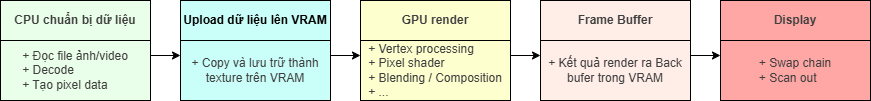

The diagram above was exported from draw.io. Its source (the exported page's mxGraphModel, read from the mxfile embedded in the PNG):
<mxGraphModel dx="996" dy="563" grid="1" gridSize="10" guides="1" tooltips="1" connect="1" arrows="1" fold="1" page="1" pageScale="1" pageWidth="850" pageHeight="1100" math="0" shadow="0">
  <root>
    <mxCell id="0" />
    <mxCell id="1" parent="0" />
    <mxCell id="18" value="" style="group;fillColor=#EAFFE9;" parent="1" vertex="1" connectable="0">
      <mxGeometry x="50" y="330" width="150" height="100" as="geometry" />
    </mxCell>
    <mxCell id="16" value="&lt;div style=&quot;color: rgb(63, 63, 63); scrollbar-color: rgb(226, 226, 226) rgb(251, 251, 251);&quot;&gt;&lt;div style=&quot;color: rgb(63, 63, 63); scrollbar-color: rgb(226, 226, 226) rgb(251, 251, 251);&quot;&gt;&lt;div style=&quot;color: rgb(63, 63, 63); scrollbar-color: rgb(226, 226, 226) rgb(251, 251, 251);&quot;&gt;&lt;b style=&quot;color: rgb(63, 63, 63); scrollbar-color: rgb(226, 226, 226) rgb(251, 251, 251);&quot;&gt;CPU chuẩn bị dữ liệu&lt;br style=&quot;color: rgb(63, 63, 63); scrollbar-color: rgb(226, 226, 226) rgb(251, 251, 251);&quot;&gt;&lt;/b&gt;&lt;/div&gt;&lt;/div&gt;&lt;/div&gt;" style="rounded=0;whiteSpace=wrap;html=1;fillColor=#EAFFE9;" parent="18" vertex="1">
      <mxGeometry width="150" height="40" as="geometry" />
    </mxCell>
    <mxCell id="17" value="&lt;div style=&quot;color: rgb(63, 63, 63); scrollbar-color: rgb(226, 226, 226) rgb(251, 251, 251);&quot;&gt;&lt;font style=&quot;scrollbar-color: rgb(226, 226, 226) rgb(251, 251, 251);&quot;&gt;&lt;div style=&quot;text-align: left;&quot;&gt;&lt;span style=&quot;color: rgb(63, 63, 63); background-color: transparent;&quot;&gt;+ Đọc file ảnh/video&lt;/span&gt;&lt;/div&gt;&lt;/font&gt;&lt;/div&gt;&lt;div style=&quot;color: rgb(63, 63, 63); scrollbar-color: rgb(226, 226, 226) rgb(251, 251, 251);&quot;&gt;&lt;div style=&quot;text-align: left;&quot;&gt;&lt;span style=&quot;color: rgb(63, 63, 63); background-color: transparent;&quot;&gt;+ Decode&lt;/span&gt;&lt;/div&gt;&lt;font style=&quot;scrollbar-color: rgb(226, 226, 226) rgb(251, 251, 251);&quot;&gt;&lt;div style=&quot;text-align: left;&quot;&gt;&lt;span style=&quot;color: rgb(63, 63, 63); background-color: transparent;&quot;&gt;+ Tạo pixel data&lt;/span&gt;&lt;/div&gt;&lt;/font&gt;&lt;/div&gt;" style="rounded=0;whiteSpace=wrap;html=1;fillColor=#EAFFE9;" parent="18" vertex="1">
      <mxGeometry y="40" width="150" height="60" as="geometry" />
    </mxCell>
    <mxCell id="19" value="" style="group;fillColor=#CAFFF9;" parent="1" vertex="1" connectable="0">
      <mxGeometry x="230" y="330" width="150" height="100" as="geometry" />
    </mxCell>
    <mxCell id="20" value="&lt;b&gt;Upload dữ liệu lên VRAM&lt;/b&gt;" style="rounded=0;whiteSpace=wrap;html=1;fillColor=#CAFFF9;" parent="19" vertex="1">
      <mxGeometry width="150" height="40" as="geometry" />
    </mxCell>
    <mxCell id="21" value="&lt;div style=&quot;color: rgb(63, 63, 63); scrollbar-color: rgb(226, 226, 226) rgb(251, 251, 251);&quot;&gt;&lt;font style=&quot;scrollbar-color: rgb(226, 226, 226) rgb(251, 251, 251);&quot;&gt;&lt;div style=&quot;&quot;&gt;&lt;span style=&quot;color: rgb(63, 63, 63); background-color: transparent;&quot;&gt;+ Copy và lưu trữ thành texture trên VRAM&lt;/span&gt;&lt;/div&gt;&lt;/font&gt;&lt;/div&gt;" style="rounded=0;whiteSpace=wrap;html=1;align=center;fillColor=#CAFFF9;" parent="19" vertex="1">
      <mxGeometry y="40" width="150" height="60" as="geometry" />
    </mxCell>
    <mxCell id="22" value="" style="group;fillColor=#FDFFCE;" parent="1" vertex="1" connectable="0">
      <mxGeometry x="410" y="330" width="150" height="100" as="geometry" />
    </mxCell>
    <mxCell id="23" value="&lt;div style=&quot;color: rgb(63, 63, 63); scrollbar-color: rgb(226, 226, 226) rgb(251, 251, 251);&quot;&gt;&lt;div style=&quot;color: rgb(63, 63, 63); scrollbar-color: rgb(226, 226, 226) rgb(251, 251, 251);&quot;&gt;&lt;div style=&quot;color: rgb(63, 63, 63); scrollbar-color: rgb(226, 226, 226) rgb(251, 251, 251);&quot;&gt;&lt;b style=&quot;color: rgb(63, 63, 63); scrollbar-color: rgb(226, 226, 226) rgb(251, 251, 251);&quot;&gt;GPU render&lt;br style=&quot;color: rgb(63, 63, 63); scrollbar-color: rgb(226, 226, 226) rgb(251, 251, 251);&quot;&gt;&lt;/b&gt;&lt;/div&gt;&lt;/div&gt;&lt;/div&gt;" style="rounded=0;whiteSpace=wrap;html=1;fillColor=#FDFFCE;" parent="22" vertex="1">
      <mxGeometry width="150" height="40" as="geometry" />
    </mxCell>
    <mxCell id="24" value="&lt;div style=&quot;color: rgb(63, 63, 63); scrollbar-color: rgb(226, 226, 226) rgb(251, 251, 251);&quot;&gt;&lt;font style=&quot;scrollbar-color: rgb(226, 226, 226) rgb(251, 251, 251);&quot;&gt;&lt;div style=&quot;text-align: left;&quot;&gt;+ Vertex processing&lt;br&gt;+ Pixel shader&lt;br&gt;+ Blending / Composition&lt;br&gt;+ ...&lt;/div&gt;&lt;/font&gt;&lt;/div&gt;" style="rounded=0;whiteSpace=wrap;html=1;fillColor=#FDFFCE;" parent="22" vertex="1">
      <mxGeometry y="40" width="150" height="60" as="geometry" />
    </mxCell>
    <mxCell id="25" value="" style="group;fillColor=#FFEDE7;" parent="1" vertex="1" connectable="0">
      <mxGeometry x="590" y="330" width="150" height="100" as="geometry" />
    </mxCell>
    <mxCell id="26" value="&lt;div style=&quot;color: rgb(63, 63, 63); scrollbar-color: rgb(226, 226, 226) rgb(251, 251, 251);&quot;&gt;&lt;div style=&quot;color: rgb(63, 63, 63); scrollbar-color: rgb(226, 226, 226) rgb(251, 251, 251);&quot;&gt;&lt;div style=&quot;color: rgb(63, 63, 63); scrollbar-color: rgb(226, 226, 226) rgb(251, 251, 251);&quot;&gt;&lt;b style=&quot;color: rgb(63, 63, 63); scrollbar-color: rgb(226, 226, 226) rgb(251, 251, 251);&quot;&gt;Frame Buffer&lt;br style=&quot;color: rgb(63, 63, 63); scrollbar-color: rgb(226, 226, 226) rgb(251, 251, 251);&quot;&gt;&lt;/b&gt;&lt;/div&gt;&lt;/div&gt;&lt;/div&gt;" style="rounded=0;whiteSpace=wrap;html=1;fillColor=#FFEDE7;" parent="25" vertex="1">
      <mxGeometry width="150" height="40" as="geometry" />
    </mxCell>
    <mxCell id="27" value="&lt;div style=&quot;color: rgb(63, 63, 63); scrollbar-color: rgb(226, 226, 226) rgb(251, 251, 251);&quot;&gt;&lt;font style=&quot;scrollbar-color: rgb(226, 226, 226) rgb(251, 251, 251);&quot;&gt;&lt;div style=&quot;&quot;&gt;&lt;span style=&quot;color: rgb(63, 63, 63); background-color: transparent;&quot;&gt;+ Kết quả render ra Back bufer trong VRAM&lt;/span&gt;&lt;/div&gt;&lt;/font&gt;&lt;/div&gt;" style="rounded=0;whiteSpace=wrap;html=1;align=center;fillColor=#FFEDE7;" parent="25" vertex="1">
      <mxGeometry y="40" width="150" height="60" as="geometry" />
    </mxCell>
    <mxCell id="28" value="" style="group;fillColor=#FFA7A5;" parent="1" vertex="1" connectable="0">
      <mxGeometry x="770" y="330" width="150" height="100" as="geometry" />
    </mxCell>
    <mxCell id="29" value="&lt;div style=&quot;color: rgb(63, 63, 63); scrollbar-color: rgb(226, 226, 226) rgb(251, 251, 251);&quot;&gt;&lt;div style=&quot;color: rgb(63, 63, 63); scrollbar-color: rgb(226, 226, 226) rgb(251, 251, 251);&quot;&gt;&lt;div style=&quot;color: rgb(63, 63, 63); scrollbar-color: rgb(226, 226, 226) rgb(251, 251, 251);&quot;&gt;&lt;b style=&quot;color: rgb(63, 63, 63); scrollbar-color: rgb(226, 226, 226) rgb(251, 251, 251);&quot;&gt;Display&lt;br style=&quot;color: rgb(63, 63, 63); scrollbar-color: rgb(226, 226, 226) rgb(251, 251, 251);&quot;&gt;&lt;/b&gt;&lt;/div&gt;&lt;/div&gt;&lt;/div&gt;" style="rounded=0;whiteSpace=wrap;html=1;fillColor=#FFA7A5;" parent="28" vertex="1">
      <mxGeometry width="150" height="40" as="geometry" />
    </mxCell>
    <mxCell id="30" value="&lt;div style=&quot;color: rgb(63, 63, 63); scrollbar-color: rgb(226, 226, 226) rgb(251, 251, 251);&quot;&gt;&lt;font style=&quot;scrollbar-color: rgb(226, 226, 226) rgb(251, 251, 251);&quot;&gt;&lt;div style=&quot;text-align: left;&quot;&gt;&lt;span style=&quot;color: rgb(63, 63, 63); background-color: transparent;&quot;&gt;+ Swap chain&lt;br&gt;+ Scan out&lt;/span&gt;&lt;/div&gt;&lt;/font&gt;&lt;/div&gt;" style="rounded=0;whiteSpace=wrap;html=1;fillColor=#FFA7A5;" parent="28" vertex="1">
      <mxGeometry y="40" width="150" height="60" as="geometry" />
    </mxCell>
    <mxCell id="31" style="edgeStyle=none;html=1;exitX=1;exitY=0.25;exitDx=0;exitDy=0;entryX=0;entryY=0.25;entryDx=0;entryDy=0;" parent="1" source="17" target="21" edge="1">
      <mxGeometry relative="1" as="geometry" />
    </mxCell>
    <mxCell id="32" style="edgeStyle=none;html=1;exitX=1;exitY=0.25;exitDx=0;exitDy=0;entryX=0;entryY=0.25;entryDx=0;entryDy=0;" parent="1" source="21" target="24" edge="1">
      <mxGeometry relative="1" as="geometry" />
    </mxCell>
    <mxCell id="33" style="edgeStyle=none;html=1;exitX=1;exitY=0.25;exitDx=0;exitDy=0;entryX=0;entryY=0.25;entryDx=0;entryDy=0;" parent="1" source="24" target="27" edge="1">
      <mxGeometry relative="1" as="geometry" />
    </mxCell>
    <mxCell id="34" style="edgeStyle=none;html=1;exitX=1;exitY=0.25;exitDx=0;exitDy=0;entryX=0;entryY=0.25;entryDx=0;entryDy=0;" parent="1" source="27" target="30" edge="1">
      <mxGeometry relative="1" as="geometry" />
    </mxCell>
  </root>
</mxGraphModel>